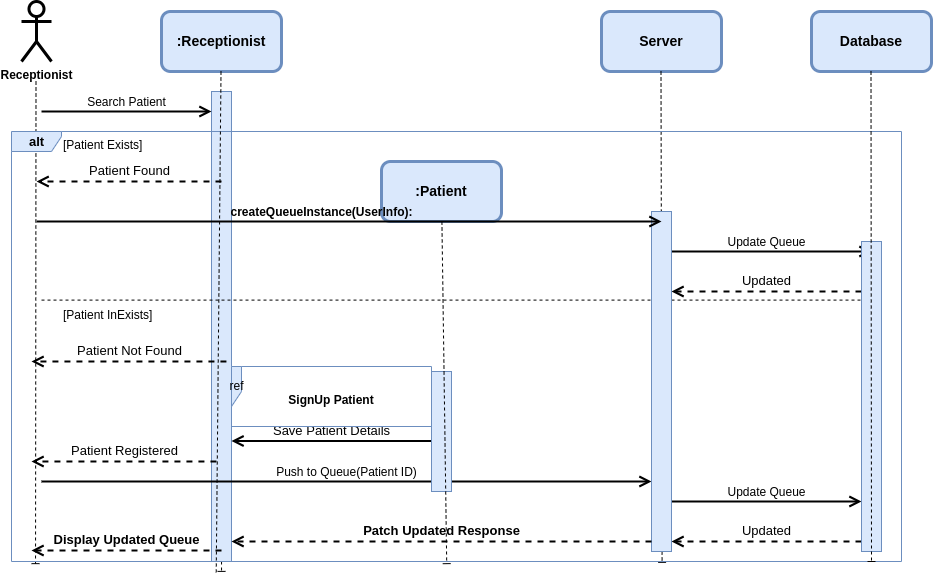

The diagram above was exported from draw.io. Its source (the exported page's mxGraphModel, read from the mxfile embedded in the PNG):
<mxGraphModel dx="1472" dy="962" grid="1" gridSize="10" guides="1" tooltips="1" connect="1" arrows="1" fold="1" page="1" pageScale="1" pageWidth="1169" pageHeight="1654" background="#ffffff" math="0" shadow="0">
  <root>
    <mxCell id="0" />
    <mxCell id="1" parent="0" />
    <mxCell id="109" value="" style="html=1;points=[];perimeter=orthogonalPerimeter;fontSize=12;fillColor=#dae8fc;strokeColor=#6c8ebf;" parent="1" vertex="1">
      <mxGeometry x="250" y="110" width="20" height="470" as="geometry" />
    </mxCell>
    <mxCell id="2" value="&lt;b&gt;Receptionist&lt;/b&gt;" style="shape=umlActor;verticalLabelPosition=bottom;verticalAlign=top;html=1;outlineConnect=0;strokeWidth=3;rounded=1;" parent="1" vertex="1">
      <mxGeometry x="60" y="20" width="30" height="60" as="geometry" />
    </mxCell>
    <mxCell id="3" value="&lt;font color=&quot;#000000&quot; style=&quot;font-size: 14px;&quot;&gt;&lt;b&gt;:Receptionist&lt;/b&gt;&lt;/font&gt;" style="rounded=1;whiteSpace=wrap;html=1;strokeWidth=3;fillColor=#dae8fc;strokeColor=#6c8ebf;" parent="1" vertex="1">
      <mxGeometry x="200" y="30" width="120" height="60" as="geometry" />
    </mxCell>
    <mxCell id="8" style="edgeStyle=none;html=1;exitX=0.5;exitY=1;exitDx=0;exitDy=0;strokeWidth=1;strokeColor=none;dashed=1;" parent="1" source="5" edge="1">
      <mxGeometry relative="1" as="geometry">
        <mxPoint x="700" y="590" as="targetPoint" />
      </mxGeometry>
    </mxCell>
    <mxCell id="5" value="&lt;font color=&quot;#000000&quot; style=&quot;font-size: 14px;&quot;&gt;&lt;b&gt;Server&lt;/b&gt;&lt;/font&gt;" style="rounded=1;whiteSpace=wrap;html=1;strokeWidth=3;fillColor=#dae8fc;strokeColor=#6c8ebf;" parent="1" vertex="1">
      <mxGeometry x="640" y="30" width="120" height="60" as="geometry" />
    </mxCell>
    <mxCell id="87" value="" style="edgeStyle=none;html=1;dashed=1;strokeWidth=1;endArrow=baseDash;endFill=0;entryX=0.731;entryY=1.002;entryDx=0;entryDy=0;entryPerimeter=0;" parent="1" target="93" edge="1">
      <mxGeometry relative="1" as="geometry">
        <mxPoint x="699.5" y="90" as="sourcePoint" />
        <mxPoint x="700" y="590" as="targetPoint" />
      </mxGeometry>
    </mxCell>
    <mxCell id="88" value="" style="edgeStyle=none;html=1;dashed=1;strokeWidth=1;endArrow=baseDash;endFill=0;entryX=0.236;entryY=1.023;entryDx=0;entryDy=0;entryPerimeter=0;startArrow=none;" parent="1" source="109" target="93" edge="1">
      <mxGeometry relative="1" as="geometry">
        <mxPoint x="259.5" y="90" as="sourcePoint" />
        <mxPoint x="259.5" y="660" as="targetPoint" />
      </mxGeometry>
    </mxCell>
    <mxCell id="89" value="" style="edgeStyle=none;html=1;dashed=1;strokeWidth=1;endArrow=baseDash;endFill=0;entryX=0.027;entryY=1.005;entryDx=0;entryDy=0;entryPerimeter=0;" parent="1" target="93" edge="1">
      <mxGeometry relative="1" as="geometry">
        <mxPoint x="74.5" y="100" as="sourcePoint" />
        <mxPoint x="74.5" y="670" as="targetPoint" />
      </mxGeometry>
    </mxCell>
    <mxCell id="90" value="&lt;font color=&quot;#000000&quot; style=&quot;font-size: 14px;&quot;&gt;&lt;b&gt;Database&lt;/b&gt;&lt;/font&gt;" style="rounded=1;whiteSpace=wrap;html=1;strokeWidth=3;fillColor=#dae8fc;strokeColor=#6c8ebf;" parent="1" vertex="1">
      <mxGeometry x="850" y="30" width="120" height="60" as="geometry" />
    </mxCell>
    <mxCell id="93" value="&lt;b&gt;&lt;font color=&quot;#000000&quot; style=&quot;font-size: 13px;&quot;&gt;alt&lt;/font&gt;&lt;/b&gt;" style="shape=umlFrame;tabWidth=110;tabHeight=30;tabPosition=left;html=1;boundedLbl=1;labelInHeader=1;width=50;height=20;fillColor=#dae8fc;strokeColor=#6c8ebf;" parent="1" vertex="1">
      <mxGeometry x="50" y="150" width="890" height="430" as="geometry" />
    </mxCell>
    <mxCell id="94" value="[Patient Exists]" style="text" parent="93" vertex="1">
      <mxGeometry width="100" height="20" relative="1" as="geometry">
        <mxPoint x="50" as="offset" />
      </mxGeometry>
    </mxCell>
    <mxCell id="95" value="" style="line;strokeWidth=1;dashed=1;labelPosition=center;verticalLabelPosition=bottom;align=left;verticalAlign=top;spacingLeft=20;spacingTop=15;" parent="93" vertex="1">
      <mxGeometry x="30" y="160" width="830" height="17.2" as="geometry" />
    </mxCell>
    <mxCell id="98" value="Patient Found" style="endArrow=open;startArrow=none;endFill=0;startFill=0;endSize=8;html=1;verticalAlign=bottom;dashed=1;labelBackgroundColor=none;strokeWidth=2;fontSize=13;" parent="93" edge="1">
      <mxGeometry width="160" relative="1" as="geometry">
        <mxPoint x="210" y="50" as="sourcePoint" />
        <mxPoint x="25.07042253521127" y="50" as="targetPoint" />
      </mxGeometry>
    </mxCell>
    <mxCell id="100" value="&lt;font style=&quot;font-size: 12px;&quot;&gt;Update Queue&lt;/font&gt;" style="endArrow=open;startArrow=none;endFill=0;startFill=0;endSize=8;html=1;verticalAlign=bottom;labelBackgroundColor=none;strokeWidth=2;" parent="93" edge="1">
      <mxGeometry width="160" relative="1" as="geometry">
        <mxPoint x="650" y="120" as="sourcePoint" />
        <mxPoint x="860" y="120" as="targetPoint" />
      </mxGeometry>
    </mxCell>
    <mxCell id="101" value="Updated" style="endArrow=open;startArrow=none;endFill=0;startFill=0;endSize=8;html=1;verticalAlign=bottom;dashed=1;labelBackgroundColor=none;strokeWidth=2;fontSize=13;" parent="93" edge="1">
      <mxGeometry width="160" relative="1" as="geometry">
        <mxPoint x="850" y="160" as="sourcePoint" />
        <mxPoint x="660.0004225352112" y="160" as="targetPoint" />
      </mxGeometry>
    </mxCell>
    <mxCell id="102" value="Patient Not Found" style="endArrow=open;startArrow=none;endFill=0;startFill=0;endSize=8;html=1;verticalAlign=bottom;dashed=1;labelBackgroundColor=none;strokeWidth=2;fontSize=13;" parent="93" edge="1">
      <mxGeometry width="160" relative="1" as="geometry">
        <mxPoint x="214.93" y="230" as="sourcePoint" />
        <mxPoint x="20" y="230" as="targetPoint" />
      </mxGeometry>
    </mxCell>
    <mxCell id="104" value="Save Patient Details" style="endArrow=open;startArrow=none;endFill=0;startFill=0;endSize=8;html=1;verticalAlign=bottom;labelBackgroundColor=none;strokeWidth=2;fontSize=13;" parent="93" edge="1">
      <mxGeometry width="160" relative="1" as="geometry">
        <mxPoint x="420" y="309.5" as="sourcePoint" />
        <mxPoint x="220" y="309.5" as="targetPoint" />
      </mxGeometry>
    </mxCell>
    <mxCell id="105" value="Patient Registered" style="endArrow=open;startArrow=none;endFill=0;startFill=0;endSize=8;html=1;verticalAlign=bottom;dashed=1;labelBackgroundColor=none;strokeWidth=2;fontSize=13;" parent="93" edge="1">
      <mxGeometry width="160" relative="1" as="geometry">
        <mxPoint x="204.93" y="330" as="sourcePoint" />
        <mxPoint x="20.00042253521127" y="330" as="targetPoint" />
      </mxGeometry>
    </mxCell>
    <mxCell id="106" value="&lt;font style=&quot;font-size: 12px;&quot;&gt;Push to Queue(Patient ID)&lt;/font&gt;" style="endArrow=open;startArrow=none;endFill=0;startFill=0;endSize=8;html=1;verticalAlign=bottom;labelBackgroundColor=none;strokeWidth=2;" parent="93" edge="1">
      <mxGeometry width="160" relative="1" as="geometry">
        <mxPoint x="30.000422535211264" y="350" as="sourcePoint" />
        <mxPoint x="640" y="350" as="targetPoint" />
      </mxGeometry>
    </mxCell>
    <mxCell id="107" value="&lt;font style=&quot;font-size: 12px;&quot;&gt;Update Queue&lt;/font&gt;" style="endArrow=open;startArrow=none;endFill=0;startFill=0;endSize=8;html=1;verticalAlign=bottom;labelBackgroundColor=none;strokeWidth=2;" parent="93" edge="1">
      <mxGeometry width="160" relative="1" as="geometry">
        <mxPoint x="660" y="370" as="sourcePoint" />
        <mxPoint x="850" y="370" as="targetPoint" />
      </mxGeometry>
    </mxCell>
    <mxCell id="108" value="Updated" style="endArrow=open;startArrow=none;endFill=0;startFill=0;endSize=8;html=1;verticalAlign=bottom;dashed=1;labelBackgroundColor=none;strokeWidth=2;fontSize=13;" parent="93" edge="1">
      <mxGeometry width="160" relative="1" as="geometry">
        <mxPoint x="850" y="410" as="sourcePoint" />
        <mxPoint x="660.0004225352113" y="410" as="targetPoint" />
      </mxGeometry>
    </mxCell>
    <mxCell id="111" value="" style="html=1;points=[];perimeter=orthogonalPerimeter;fontSize=12;fillColor=#dae8fc;strokeColor=#6c8ebf;" parent="93" vertex="1">
      <mxGeometry x="420" y="240" width="20" height="120" as="geometry" />
    </mxCell>
    <mxCell id="112" value="" style="html=1;points=[];perimeter=orthogonalPerimeter;fontSize=12;fillColor=#dae8fc;strokeColor=#6c8ebf;" parent="93" vertex="1">
      <mxGeometry x="640" y="80" width="20" height="340" as="geometry" />
    </mxCell>
    <mxCell id="130" value="" style="html=1;points=[];perimeter=orthogonalPerimeter;fontSize=12;fillColor=#dae8fc;strokeColor=#6c8ebf;" parent="93" vertex="1">
      <mxGeometry x="850" y="110" width="20" height="310" as="geometry" />
    </mxCell>
    <mxCell id="133" value="&lt;font color=&quot;#000000&quot;&gt;ref&lt;/font&gt;" style="shape=umlFrame;tabPosition=left;html=1;boundedLbl=1;labelInHeader=1;width=10;height=40;fillColor=#dae8fc;strokeColor=#6c8ebf;" parent="93" vertex="1">
      <mxGeometry x="220" y="235" width="200" height="60" as="geometry" />
    </mxCell>
    <mxCell id="134" value="SignUp Patient" style="text;align=center;fontColor=#000000;fontStyle=1" parent="133" vertex="1">
      <mxGeometry width="100" height="20" relative="1" as="geometry">
        <mxPoint x="50" y="20" as="offset" />
      </mxGeometry>
    </mxCell>
    <mxCell id="135" value="&lt;b&gt;Patch Updated Response&lt;/b&gt;" style="endArrow=open;startArrow=none;endFill=0;startFill=0;endSize=8;html=1;verticalAlign=bottom;dashed=1;labelBackgroundColor=none;strokeWidth=2;fontSize=13;" parent="93" target="109" edge="1">
      <mxGeometry width="160" relative="1" as="geometry">
        <mxPoint x="640" y="410" as="sourcePoint" />
        <mxPoint x="450.0004225352113" y="410" as="targetPoint" />
      </mxGeometry>
    </mxCell>
    <mxCell id="136" value="&lt;b&gt;Display Updated Queue&lt;/b&gt;" style="endArrow=open;startArrow=none;endFill=0;startFill=0;endSize=8;html=1;verticalAlign=bottom;dashed=1;labelBackgroundColor=none;strokeWidth=2;fontSize=13;" parent="93" edge="1">
      <mxGeometry width="160" relative="1" as="geometry">
        <mxPoint x="210" y="419" as="sourcePoint" />
        <mxPoint x="20.000422535211328" y="419" as="targetPoint" />
      </mxGeometry>
    </mxCell>
    <mxCell id="4" value="&lt;font color=&quot;#000000&quot; style=&quot;font-size: 14px;&quot;&gt;&lt;b&gt;:Patient&lt;/b&gt;&lt;/font&gt;" style="rounded=1;whiteSpace=wrap;html=1;strokeWidth=3;fillColor=#dae8fc;strokeColor=#6c8ebf;" parent="93" vertex="1">
      <mxGeometry x="370" y="30" width="120" height="60" as="geometry" />
    </mxCell>
    <mxCell id="86" value="" style="edgeStyle=none;html=1;dashed=1;strokeWidth=1;endArrow=baseDash;endFill=0;entryX=0.489;entryY=1.005;entryDx=0;entryDy=0;entryPerimeter=0;" parent="93" source="4" target="93" edge="1">
      <mxGeometry relative="1" as="geometry">
        <mxPoint x="435" y="510" as="targetPoint" />
      </mxGeometry>
    </mxCell>
    <mxCell id="99" value="&lt;font style=&quot;font-size: 12px;&quot;&gt;&lt;b&gt;createQueueInstance(UserInfo):&lt;/b&gt;&lt;/font&gt;" style="endArrow=open;startArrow=none;endFill=0;startFill=0;endSize=8;html=1;verticalAlign=bottom;labelBackgroundColor=none;strokeWidth=2;" parent="93" edge="1">
      <mxGeometry x="-0.0881" width="160" relative="1" as="geometry">
        <mxPoint x="25.07042253521127" y="90" as="sourcePoint" />
        <mxPoint x="650" y="90" as="targetPoint" />
        <mxPoint as="offset" />
      </mxGeometry>
    </mxCell>
    <mxCell id="139" value="[Patient InExists]" style="text" vertex="1" parent="93">
      <mxGeometry width="100" height="20" relative="1" as="geometry">
        <mxPoint x="50" y="170" as="offset" />
      </mxGeometry>
    </mxCell>
    <mxCell id="92" value="&lt;font style=&quot;font-size: 12px;&quot;&gt;Search Patient&lt;/font&gt;" style="endArrow=open;startArrow=none;endFill=0;startFill=0;endSize=8;html=1;verticalAlign=bottom;labelBackgroundColor=none;strokeWidth=2;" parent="1" edge="1">
      <mxGeometry width="160" relative="1" as="geometry">
        <mxPoint x="80" y="130" as="sourcePoint" />
        <mxPoint x="250" y="130" as="targetPoint" />
      </mxGeometry>
    </mxCell>
    <mxCell id="91" value="" style="edgeStyle=none;html=1;dashed=1;strokeWidth=1;endArrow=baseDash;endFill=0;" parent="1" edge="1">
      <mxGeometry relative="1" as="geometry">
        <mxPoint x="909.5" y="90" as="sourcePoint" />
        <mxPoint x="910" y="580" as="targetPoint" />
      </mxGeometry>
    </mxCell>
    <mxCell id="110" value="" style="edgeStyle=none;html=1;dashed=1;strokeWidth=1;endArrow=none;endFill=0;entryX=0.236;entryY=1.023;entryDx=0;entryDy=0;entryPerimeter=0;" parent="1" target="109" edge="1">
      <mxGeometry relative="1" as="geometry">
        <mxPoint x="259.5" y="90" as="sourcePoint" />
        <mxPoint x="260.03999999999996" y="589.8899999999999" as="targetPoint" />
      </mxGeometry>
    </mxCell>
  </root>
</mxGraphModel>